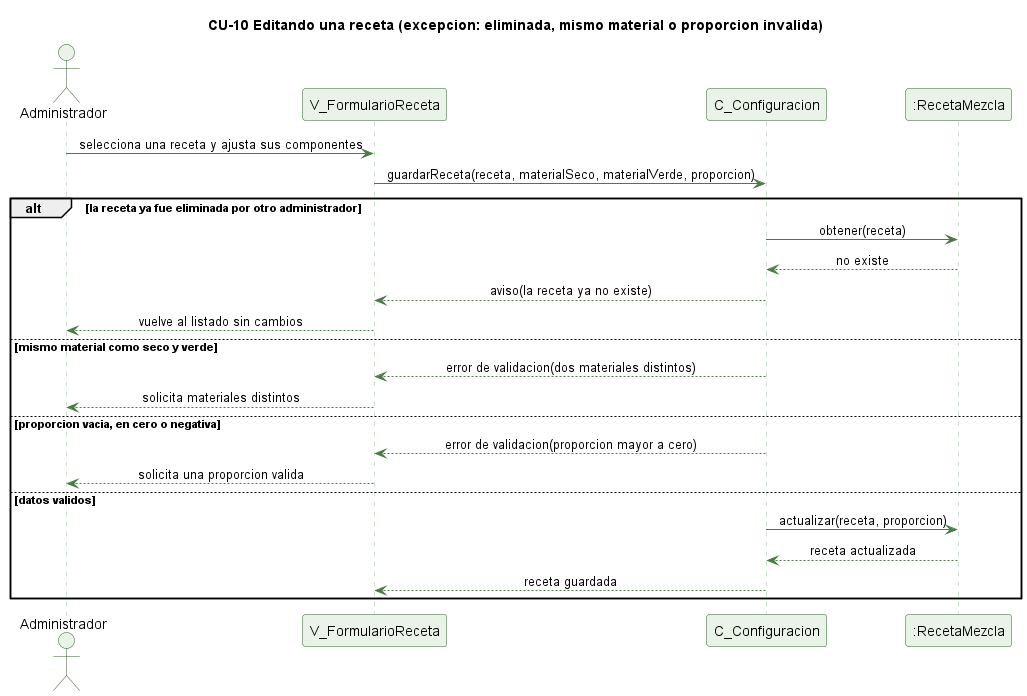

The diagram above was rendered by PlantUML. Its source (embedded in the PNG):
@startuml cu10-receta-mezcla-excepcion
' CU-10 Creando o editando una receta de mezcla - flujo de excepcion
skinparam backgroundColor #FFFFFF
skinparam shadowing false
skinparam defaultFontName Helvetica
skinparam sequenceMessageAlign center
skinparam ParticipantBackgroundColor #EAF3E7
skinparam ParticipantBorderColor #2E5E2A
skinparam ActorBackgroundColor #EAF3E7
skinparam ActorBorderColor #2E5E2A
skinparam sequenceLifeLineBorderColor #9CC49A
skinparam ArrowColor #4B7A46

title CU-10 Editando una receta (excepcion: eliminada, mismo material o proporcion invalida)

actor Administrador
participant "V_FormularioReceta" as V
participant "C_Configuracion" as C
participant ":RecetaMezcla" as RM

Administrador -> V : selecciona una receta y ajusta sus componentes
V -> C : guardarReceta(receta, materialSeco, materialVerde, proporcion)
alt la receta ya fue eliminada por otro administrador
  C -> RM : obtener(receta)
  RM --> C : no existe
  C --> V : aviso(la receta ya no existe)
  V --> Administrador : vuelve al listado sin cambios
else mismo material como seco y verde
  C --> V : error de validacion(dos materiales distintos)
  V --> Administrador : solicita materiales distintos
else proporcion vacia, en cero o negativa
  C --> V : error de validacion(proporcion mayor a cero)
  V --> Administrador : solicita una proporcion valida
else datos validos
  C -> RM : actualizar(receta, proporcion)
  RM --> C : receta actualizada
  C --> V : receta guardada
end

@enduml